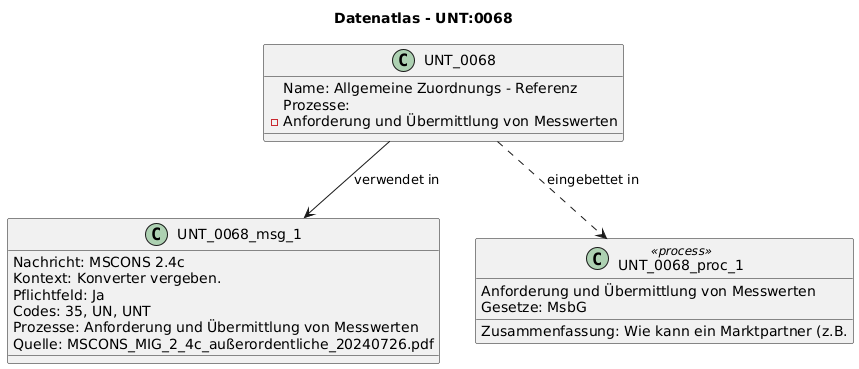

The diagram above was rendered by PlantUML. Its source (embedded in the PNG):
@startuml
title Datenatlas - UNT:0068
class UNT_0068 {
  Name: Allgemeine Zuordnungs - Referenz
  Prozesse:
    - Anforderung und Übermittlung von Messwerten
}
class UNT_0068_msg_1 {
  Nachricht: MSCONS 2.4c
  Kontext: Konverter vergeben.
  Pflichtfeld: Ja
  Codes: 35, UN, UNT
  Prozesse: Anforderung und Übermittlung von Messwerten
  Quelle: MSCONS_MIG_2_4c_außerordentliche_20240726.pdf
}
UNT_0068 --> UNT_0068_msg_1 : verwendet in
class UNT_0068_proc_1 <<process>> {
  Anforderung und Übermittlung von Messwerten
  Gesetze: MsbG
  Zusammenfassung: Wie kann ein Marktpartner (z.B.
}
UNT_0068 ..> UNT_0068_proc_1 : eingebettet in
@enduml